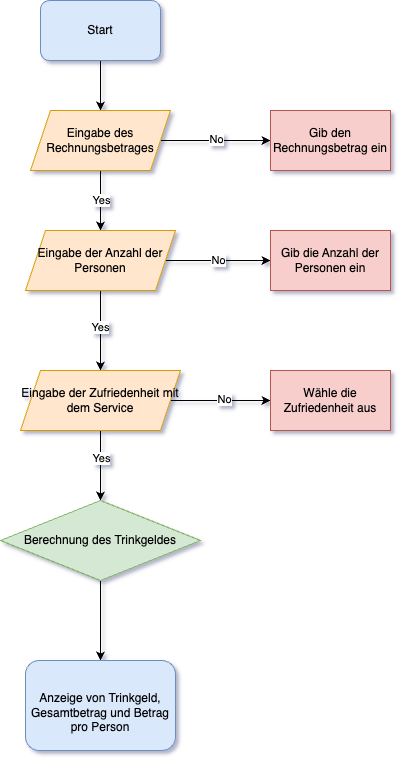

The diagram above was exported from draw.io. Its source (the exported page's mxGraphModel, read from the mxfile embedded in the PNG):
<mxGraphModel dx="1761" dy="1811" grid="1" gridSize="10" guides="1" tooltips="1" connect="1" arrows="1" fold="1" page="1" pageScale="1" pageWidth="827" pageHeight="1169" math="0" shadow="0">
  <root>
    <mxCell id="0" />
    <mxCell id="1" parent="0" />
    <mxCell id="k51g5DPleRPVLicGGISR-6" value="" style="edgeStyle=orthogonalEdgeStyle;rounded=0;orthogonalLoop=1;jettySize=auto;html=1;" edge="1" parent="1" source="k51g5DPleRPVLicGGISR-4" target="k51g5DPleRPVLicGGISR-5">
      <mxGeometry relative="1" as="geometry" />
    </mxCell>
    <mxCell id="k51g5DPleRPVLicGGISR-4" value="Start" style="rounded=1;whiteSpace=wrap;html=1;fillColor=#dae8fc;strokeColor=#6c8ebf;" vertex="1" parent="1">
      <mxGeometry x="-270" y="-400" width="120" height="60" as="geometry" />
    </mxCell>
    <mxCell id="k51g5DPleRPVLicGGISR-10" value="" style="edgeStyle=orthogonalEdgeStyle;rounded=0;orthogonalLoop=1;jettySize=auto;html=1;" edge="1" parent="1" source="k51g5DPleRPVLicGGISR-5" target="k51g5DPleRPVLicGGISR-7">
      <mxGeometry relative="1" as="geometry" />
    </mxCell>
    <mxCell id="k51g5DPleRPVLicGGISR-23" value="Yes" style="edgeLabel;html=1;align=center;verticalAlign=middle;resizable=0;points=[];" vertex="1" connectable="0" parent="k51g5DPleRPVLicGGISR-10">
      <mxGeometry x="-0.0333" relative="1" as="geometry">
        <mxPoint as="offset" />
      </mxGeometry>
    </mxCell>
    <mxCell id="k51g5DPleRPVLicGGISR-17" value="" style="edgeStyle=orthogonalEdgeStyle;rounded=0;orthogonalLoop=1;jettySize=auto;html=1;" edge="1" parent="1" source="k51g5DPleRPVLicGGISR-5" target="k51g5DPleRPVLicGGISR-16">
      <mxGeometry relative="1" as="geometry" />
    </mxCell>
    <mxCell id="k51g5DPleRPVLicGGISR-24" value="No" style="edgeLabel;html=1;align=center;verticalAlign=middle;resizable=0;points=[];" vertex="1" connectable="0" parent="k51g5DPleRPVLicGGISR-17">
      <mxGeometry y="2" relative="1" as="geometry">
        <mxPoint as="offset" />
      </mxGeometry>
    </mxCell>
    <mxCell id="k51g5DPleRPVLicGGISR-5" value="Eingabe des Rechnungsbetrages" style="shape=parallelogram;perimeter=parallelogramPerimeter;whiteSpace=wrap;html=1;fixedSize=1;fillColor=#ffe6cc;strokeColor=#d79b00;" vertex="1" parent="1">
      <mxGeometry x="-280" y="-290" width="140" height="60" as="geometry" />
    </mxCell>
    <mxCell id="k51g5DPleRPVLicGGISR-11" value="" style="edgeStyle=orthogonalEdgeStyle;rounded=0;orthogonalLoop=1;jettySize=auto;html=1;" edge="1" parent="1" source="k51g5DPleRPVLicGGISR-7" target="k51g5DPleRPVLicGGISR-8">
      <mxGeometry relative="1" as="geometry" />
    </mxCell>
    <mxCell id="k51g5DPleRPVLicGGISR-25" value="Yes" style="edgeLabel;html=1;align=center;verticalAlign=middle;resizable=0;points=[];" vertex="1" connectable="0" parent="k51g5DPleRPVLicGGISR-11">
      <mxGeometry x="-0.1" y="-1" relative="1" as="geometry">
        <mxPoint as="offset" />
      </mxGeometry>
    </mxCell>
    <mxCell id="k51g5DPleRPVLicGGISR-21" value="No" style="edgeStyle=orthogonalEdgeStyle;rounded=0;orthogonalLoop=1;jettySize=auto;html=1;" edge="1" parent="1" source="k51g5DPleRPVLicGGISR-7" target="k51g5DPleRPVLicGGISR-18">
      <mxGeometry relative="1" as="geometry" />
    </mxCell>
    <mxCell id="k51g5DPleRPVLicGGISR-7" value="Eingabe der Anzahl der Personen" style="shape=parallelogram;perimeter=parallelogramPerimeter;whiteSpace=wrap;html=1;fixedSize=1;fillColor=#ffe6cc;strokeColor=#d79b00;" vertex="1" parent="1">
      <mxGeometry x="-285" y="-170" width="150" height="60" as="geometry" />
    </mxCell>
    <mxCell id="k51g5DPleRPVLicGGISR-13" value="" style="edgeStyle=orthogonalEdgeStyle;rounded=0;orthogonalLoop=1;jettySize=auto;html=1;" edge="1" parent="1" source="k51g5DPleRPVLicGGISR-8" target="k51g5DPleRPVLicGGISR-12">
      <mxGeometry relative="1" as="geometry" />
    </mxCell>
    <mxCell id="k51g5DPleRPVLicGGISR-26" value="Yes" style="edgeLabel;html=1;align=center;verticalAlign=middle;resizable=0;points=[];" vertex="1" connectable="0" parent="k51g5DPleRPVLicGGISR-13">
      <mxGeometry x="-0.2286" relative="1" as="geometry">
        <mxPoint as="offset" />
      </mxGeometry>
    </mxCell>
    <mxCell id="k51g5DPleRPVLicGGISR-20" value="" style="edgeStyle=orthogonalEdgeStyle;rounded=0;orthogonalLoop=1;jettySize=auto;html=1;" edge="1" parent="1" source="k51g5DPleRPVLicGGISR-8" target="k51g5DPleRPVLicGGISR-19">
      <mxGeometry relative="1" as="geometry" />
    </mxCell>
    <mxCell id="k51g5DPleRPVLicGGISR-27" value="No" style="edgeLabel;html=1;align=center;verticalAlign=middle;resizable=0;points=[];" vertex="1" connectable="0" parent="k51g5DPleRPVLicGGISR-20">
      <mxGeometry x="0.0545" y="2" relative="1" as="geometry">
        <mxPoint as="offset" />
      </mxGeometry>
    </mxCell>
    <mxCell id="k51g5DPleRPVLicGGISR-8" value="Eingabe der Zufriedenheit mit dem Service" style="shape=parallelogram;perimeter=parallelogramPerimeter;whiteSpace=wrap;html=1;fixedSize=1;fillColor=#ffe6cc;strokeColor=#d79b00;" vertex="1" parent="1">
      <mxGeometry x="-290" y="-30" width="160" height="60" as="geometry" />
    </mxCell>
    <mxCell id="k51g5DPleRPVLicGGISR-15" value="" style="edgeStyle=orthogonalEdgeStyle;rounded=0;orthogonalLoop=1;jettySize=auto;html=1;" edge="1" parent="1" source="k51g5DPleRPVLicGGISR-12" target="k51g5DPleRPVLicGGISR-14">
      <mxGeometry relative="1" as="geometry" />
    </mxCell>
    <mxCell id="k51g5DPleRPVLicGGISR-12" value="Berechnung des Trinkgeldes" style="rhombus;whiteSpace=wrap;html=1;fillColor=#d5e8d4;strokeColor=#82b366;" vertex="1" parent="1">
      <mxGeometry x="-310" y="100" width="200" height="80" as="geometry" />
    </mxCell>
    <mxCell id="k51g5DPleRPVLicGGISR-14" value="&lt;br&gt;Anzeige von Trinkgeld, Gesamtbetrag und Betrag pro Person" style="rounded=1;whiteSpace=wrap;html=1;fillColor=#dae8fc;strokeColor=#6c8ebf;" vertex="1" parent="1">
      <mxGeometry x="-285" y="260" width="150" height="90" as="geometry" />
    </mxCell>
    <mxCell id="k51g5DPleRPVLicGGISR-16" value="Gib den Rechnungsbetrag ein" style="rounded=0;whiteSpace=wrap;html=1;fillColor=#f8cecc;strokeColor=#b85450;" vertex="1" parent="1">
      <mxGeometry x="-40" y="-290" width="120" height="60" as="geometry" />
    </mxCell>
    <mxCell id="k51g5DPleRPVLicGGISR-18" value="Gib die Anzahl der Personen ein" style="rounded=0;whiteSpace=wrap;html=1;fillColor=#f8cecc;strokeColor=#b85450;" vertex="1" parent="1">
      <mxGeometry x="-40" y="-170" width="120" height="60" as="geometry" />
    </mxCell>
    <mxCell id="k51g5DPleRPVLicGGISR-19" value="Wähle die Zufriedenheit aus" style="rounded=0;whiteSpace=wrap;html=1;fillColor=#f8cecc;strokeColor=#b85450;" vertex="1" parent="1">
      <mxGeometry x="-40" y="-30" width="120" height="60" as="geometry" />
    </mxCell>
  </root>
</mxGraphModel>